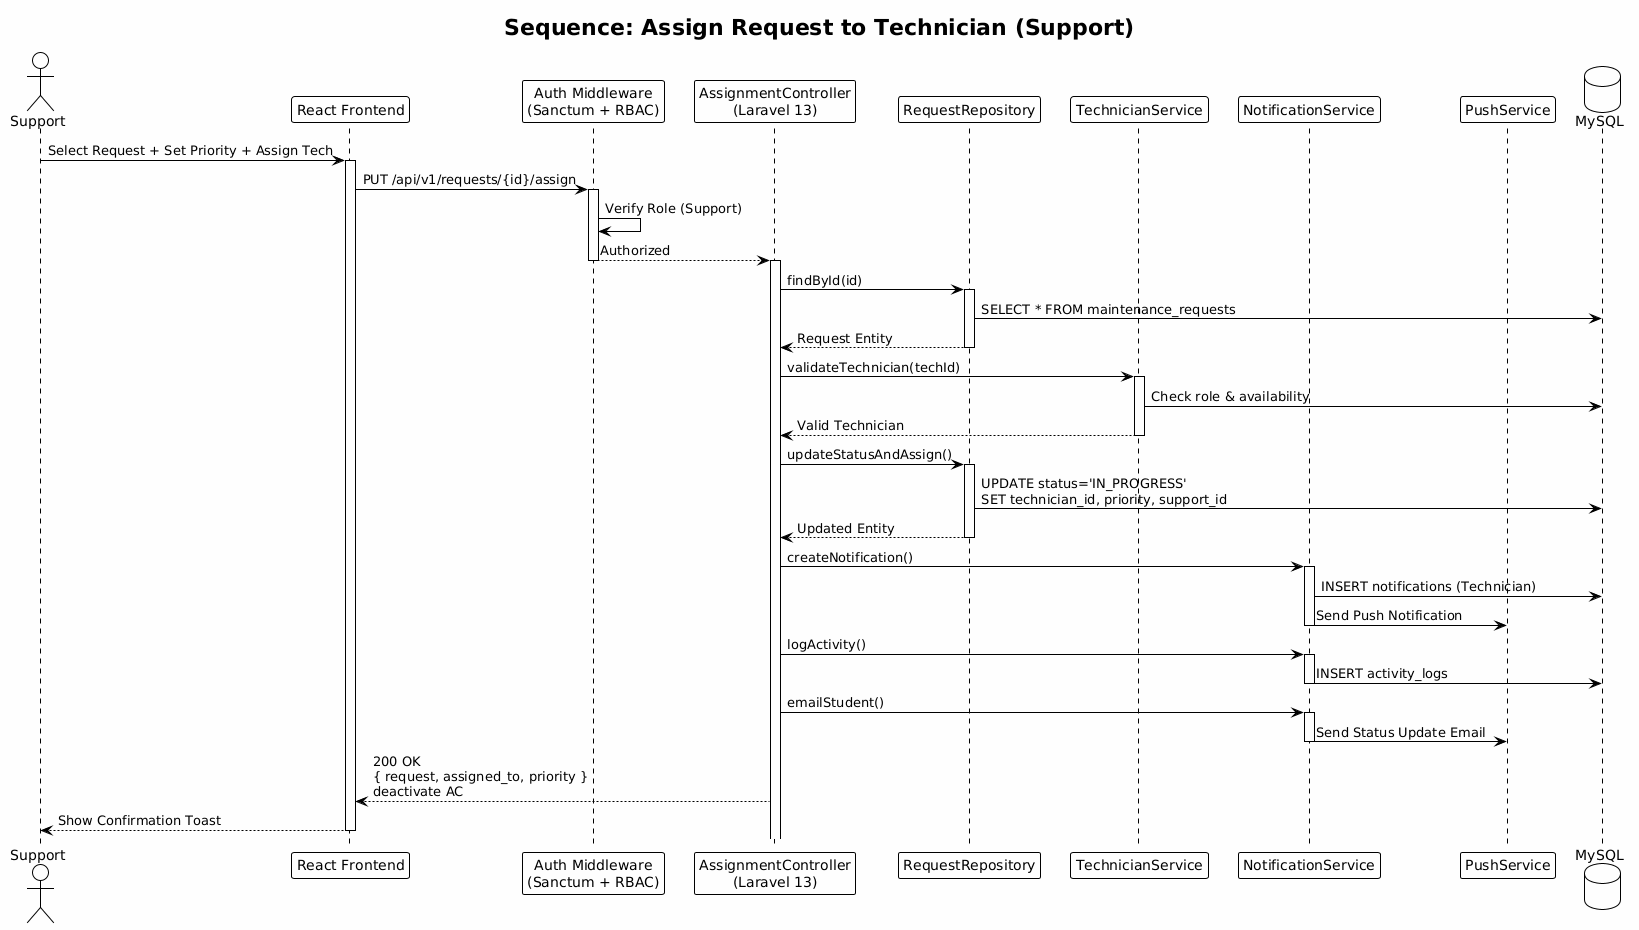

The diagram above was rendered by PlantUML. Its source (embedded in the PNG):
@startuml
!theme plain
skinparam backgroundColor #FEFEFE

title Sequence: Assign Request to Technician (Support)

actor Support
participant "React Frontend" as FE
participant "Auth Middleware\n(Sanctum + RBAC)" as Auth
participant "AssignmentController\n(Laravel 13)" as AC
participant "RequestRepository" as RR
participant "TechnicianService" as TS
participant "NotificationService" as NS
participant "PushService" as PS
database "MySQL" as DB

Support -> FE : Select Request + Set Priority + Assign Tech
activate FE

FE -> Auth : PUT /api/v1/requests/{id}/assign
activate Auth
Auth -> Auth : Verify Role (Support)
Auth --> AC : Authorized
deactivate Auth
activate AC

AC -> RR : findById(id)
activate RR
RR -> DB : SELECT * FROM maintenance_requests
RR --> AC : Request Entity
deactivate RR

AC -> TS : validateTechnician(techId)
activate TS
TS -> DB : Check role & availability
TS --> AC : Valid Technician
deactivate TS

AC -> RR : updateStatusAndAssign()
activate RR
RR -> DB : UPDATE status='IN_PROGRESS'\nSET technician_id, priority, support_id
RR --> AC : Updated Entity
deactivate RR

AC -> NS : createNotification()
activate NS
NS -> DB : INSERT notifications (Technician)
NS -> PS : Send Push Notification
deactivate NS

AC -> NS : logActivity()
activate NS
NS -> DB : INSERT activity_logs
deactivate NS

AC -> NS : emailStudent()
activate NS
NS -> PS : Send Status Update Email
deactivate NS

AC --> FE : 200 OK\n{ request, assigned_to, priority }\ndeactivate AC

FE --> Support : Show Confirmation Toast
deactivate FE
@enduml